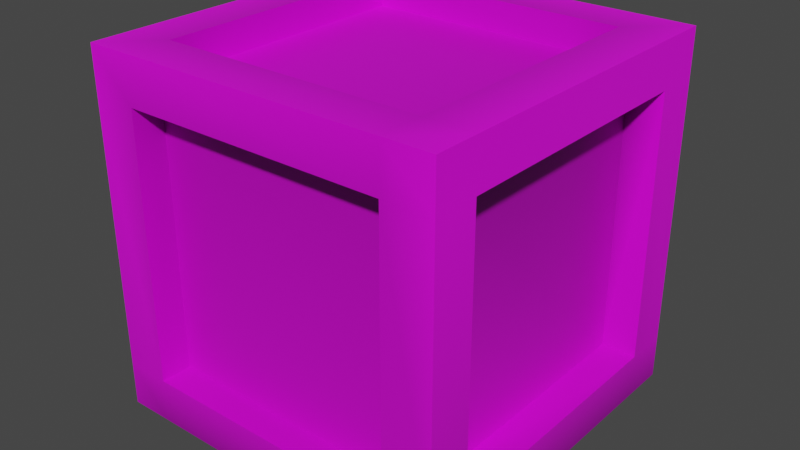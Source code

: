 # Source: box.blend  (saved by Blender 2.90.8; exported with 4.5.12 LTS)
import bpy
from mathutils import Matrix  # noqa: F401  (used for matrix-valued properties, if any)

bpy.ops.wm.read_factory_settings(use_empty=True)
scene = bpy.context.scene
scene.name = 'Scene'

# ---- collections
col_collection = bpy.data.collections.new('Collection'); scene.collection.children.link(col_collection)

# ---- images (referenced by path relative to the original .blend; pixels are not part of the script)
import os
ASSET_DIR = os.environ.get("B2B_ASSET_DIR", "")  # directory of the original .blend (textures are referenced by path, not embedded)
HERE = os.path.dirname(os.path.abspath(__file__))  # packed textures are extracted next to this script under _unpacked/

def load_image(name, relpath, width, height, colorspace="sRGB"):
    """Load a texture the original file referenced (path relative to the .blend, or extracted next to this script)."""
    p = next((c for c in (os.path.join(HERE, relpath), os.path.join(ASSET_DIR, relpath)) if relpath and os.path.exists(c)), "")
    if p:
        img = bpy.data.images.load(p, check_existing=True)
        img.name = name
    else:  # same state as the original file: an image datablock whose file is absent (Cycles renders it pink)
        img = bpy.data.images.new(name, width, height)
        img.source = "FILE"
        img.filepath = "//" + (relpath or name)
    img.colorspace_settings.name = colorspace
    return img
img_box1_png_001 = load_image('box1.png.001', 'box1.png', 1024, 1024, 'sRGB')

# ---- materials (node trees are filled in below, after node groups)
mat_material_002 = bpy.data.materials.new('Material.002')
mat_material_002.use_transparent_shadow = False

# ---- material node trees
mat_material_002.use_nodes = True; mat_material_002.node_tree.nodes.clear()
_N = mat_material_002.node_tree.nodes; _L = mat_material_002.node_tree.links
n0 = _N.new('ShaderNodeBsdfPrincipled'); n0.name = 'Principled BSDF'; n0.location = (157, 300)
n0.distribution = 'GGX'
n0.subsurface_method = 'BURLEY'
n0.inputs[3].default_value = 1.45
n0.inputs[27].default_value = (0.0, 0.0, 0.0, 1.0)
n0.inputs[28].default_value = 1.0
n1 = _N.new('ShaderNodeOutputMaterial'); n1.name = 'Material Output'; n1.location = (447, 300)
n2 = _N.new('ShaderNodeTexImage'); n2.name = 'Image Texture'; n2.location = (-389, 300)
n2.image = img_box1_png_001
n2.interpolation = 'Closest'
n3 = _N.new('ShaderNodeVertexColor'); n3.name = 'Vertex Color'; n3.location = (-237, -44)
n4 = _N.new('ShaderNodeVectorMath'); n4.name = 'Vector Math'; n4.location = (-63, 272)
n4.operation = 'MULTIPLY'
_L.new(n0.outputs[0], n1.inputs[0])
_L.new(n2.outputs[0], n4.inputs[0])
_L.new(n4.outputs[0], n0.inputs[0])
_L.new(n3.outputs[0], n4.inputs[1])
n1.is_active_output = True

# ---- world
world_world = bpy.data.worlds.new('World'); scene.world = world_world
world_world.use_nodes = True; world_world.node_tree.nodes.clear()
_N = world_world.node_tree.nodes; _L = world_world.node_tree.links
n0 = _N.new('ShaderNodeOutputWorld'); n0.name = 'World Output'; n0.location = (300, 300)
n1 = _N.new('ShaderNodeBackground'); n1.name = 'Background'; n1.location = (10, 300)
n1.inputs[0].default_value = (0.05088, 0.05088, 0.05088, 1.0)
_L.new(n1.outputs[0], n0.inputs[0])
n0.is_active_output = True
world_world.color = (0.05088, 0.05088, 0.05088)
world_world.use_sun_shadow = False
world_world.sun_shadow_jitter_overblur = 0.0

# ---- meshes
me_cube_001 = bpy.data.meshes.new('Cube.001')
me_cube_001.from_pydata([(-0.5, -0.5, -0.5), (-0.5, -0.5, 0.5), (-0.5, 0.5, -0.5), (-0.5, 0.5, 0.5), (0.5, -0.5, -0.5), (0.5, -0.5, 0.5), (0.5, 0.5, -0.5), (0.5, 0.5, 0.5), (0.3644, 0.5, -0.5), (0.3644, 0.5, 0.5), (0.3644, -0.5, -0.5), (0.3644, -0.5, 0.5), (-0.5, -0.3737, -0.5), (-0.5, -0.3737, 0.5), (0.5, -0.3737, -0.5), (0.5, -0.3737, 0.5), (0.3644, -0.3737, 0.5), (0.3644, -0.3737, -0.5), (-0.5, 0.374, 0.5), (0.5, 0.374, -0.5), (-0.5, 0.374, -0.5), (0.5, 0.374, 0.5), (0.3644, 0.374, 0.5), (0.3644, 0.374, -0.5), (-0.3754, 0.5, -0.5), (-0.3754, -0.5, 0.5), (-0.3754, 0.5, 0.5), (-0.3754, -0.5, -0.5), (-0.3754, -0.3737, -0.5), (-0.3754, -0.3737, 0.5), (-0.3754, 0.374, 0.5), (-0.3754, 0.374, -0.5), (-0.5, -0.5, 0.3715), (-0.5, 0.5, 0.3715), (0.5, 0.5, 0.3715), (0.5, -0.5, 0.3715), (0.3644, -0.5, 0.3715), (0.3644, 0.5, 0.3715), (0.5, -0.3737, 0.3715), (-0.5, -0.3737, 0.3715), (0.5, 0.374, 0.3715), (-0.5, 0.374, 0.3715), (-0.3754, 0.5, 0.3715), (-0.3754, -0.5, 0.3715), (-0.5, 0.5, -0.3777), (0.5, 0.5, -0.3777), (0.5, -0.5, -0.3777), (0.3644, -0.5, -0.3777), (0.3644, 0.5, -0.3777), (0.5, -0.3737, -0.3777), (-0.5, -0.3737, -0.3777), (0.5, 0.374, -0.3777), (-0.5, 0.374, -0.3777), (-0.3754, 0.5, -0.3777), (-0.3754, -0.5, -0.3777), (-0.5, -0.5, -0.3777), (-0.3754, 0.374, -0.4156), (0.3644, 0.374, -0.4156), (0.3644, -0.3737, -0.4156), (-0.3754, -0.3737, -0.4156), (0.3644, 0.374, 0.4156), (-0.3754, 0.374, 0.4156), (-0.3754, -0.3737, 0.4156), (0.3644, -0.3737, 0.4156), (0.3644, -0.4122, -0.3777), (0.3644, -0.4122, 0.3715), (-0.3754, -0.4122, 0.3715), (-0.3754, -0.4122, -0.3777), (-0.4016, -0.3737, -0.3777), (-0.4016, -0.3737, 0.3715), (-0.4016, 0.374, 0.3715), (-0.4016, 0.374, -0.3777), (0.4016, 0.374, -0.3777), (0.4016, 0.374, 0.3715), (0.4016, -0.3737, 0.3715), (0.4016, -0.3737, -0.3777), (-0.3754, 0.4122, -0.3777), (-0.3754, 0.4122, 0.3715), (0.3644, 0.4122, 0.3715), (0.3644, 0.4122, -0.3777)], [], [(41, 18, 3, 33), (37, 9, 7, 34), (38, 15, 5, 35), (43, 25, 1, 32), (17, 14, 4, 10), (29, 13, 1, 25), (15, 16, 11, 5), (28, 17, 10, 27), (35, 5, 11, 36), (42, 26, 9, 37), (21, 22, 16, 15), (30, 18, 13, 29), (23, 19, 14, 17), (40, 21, 15, 38), (32, 1, 13, 39), (34, 7, 21, 40), (8, 6, 19, 23), (26, 3, 18, 30), (7, 9, 22, 21), (24, 8, 23, 31), (39, 13, 18, 41), (2, 24, 31, 20), (9, 26, 30, 22), (20, 31, 28, 12), (33, 3, 26, 42), (12, 28, 27, 0), (16, 29, 25, 11), (36, 11, 25, 43), (44, 33, 42, 53), (45, 34, 40, 51), (55, 32, 39, 50), (46, 35, 36, 47), (54, 43, 32, 55), (49, 38, 35, 46), (48, 37, 34, 45), (52, 41, 33, 44), (20, 52, 44, 2), (8, 48, 45, 6), (14, 49, 46, 4), (27, 54, 55, 0), (4, 46, 47, 10), (24, 53, 48, 8), (19, 51, 49, 14), (0, 55, 50, 12), (6, 45, 51, 19), (12, 50, 52, 20), (2, 44, 53, 24), (10, 47, 54, 27), (56, 57, 58, 59), (23, 57, 56, 31), (17, 58, 57, 23), (28, 59, 58, 17), (31, 56, 59, 28), (60, 61, 62, 63), (30, 61, 60, 22), (29, 62, 61, 30), (16, 63, 62, 29), (22, 60, 63, 16), (64, 65, 66, 67), (36, 65, 64, 47), (43, 66, 65, 36), (54, 67, 66, 43), (47, 64, 67, 54), (68, 69, 70, 71), (39, 69, 68, 50), (41, 70, 69, 39), (52, 71, 70, 41), (50, 68, 71, 52), (72, 73, 74, 75), (40, 73, 72, 51), (38, 74, 73, 40), (49, 75, 74, 38), (51, 72, 75, 49), (76, 77, 78, 79), (42, 77, 76, 53), (37, 78, 77, 42), (48, 79, 78, 37), (53, 76, 79, 48)])
_uv = me_cube_001.uv_layers.new(name='UVMap')
_uv.uv.foreach_set('vector', [0.874, 0.8715, 0.874, 1.0, 1.0, 1.0, 1.0, 0.8715, 0.8644, 0.8715, 0.8644, 1.0, 1.0, 1.0, 1.0, 0.8715, 0.1263, 0.8715, 0.1263, 1.0, 0.0, 1.0, 0.0, 0.8715, 0.1246, 0.8715, 0.1246, 1.0, 0.0, 1.0, 0.0, 0.8715, 0.8644, 0.1263, 1.0, 0.1263, 1.0, 0.0, 0.8644, 0.0, 0.1246, 0.1263, 0.0, 0.1263, 0.0, 0.0, 0.1246, 0.0, 1.0, 0.1263, 0.8644, 0.1263, 0.8644, 0.0, 1.0, 0.0, 0.1246, 0.1263, 0.8644, 0.1263, 0.8644, 0.0, 0.1246, 0.0, 1.0, 0.8715, 1.0, 1.0, 0.8644, 1.0, 0.8644, 0.8715, 0.1246, 0.8715, 0.1246, 1.0, 0.8644, 1.0, 0.8644, 0.8715, 1.0, 0.874, 0.8644, 0.874, 0.8644, 0.1263, 1.0, 0.1263, 0.1246, 0.874, 0.0, 0.874, 0.0, 0.1263, 0.1246, 0.1263, 0.8644, 0.874, 1.0, 0.874, 1.0, 0.1263, 0.8644, 0.1263, 0.874, 0.8715, 0.874, 1.0, 0.1263, 1.0, 0.1263, 0.8715, 0.0, 0.8715, 0.0, 1.0, 0.1263, 1.0, 0.1263, 0.8715, 1.0, 0.8715, 1.0, 1.0, 0.874, 1.0, 0.874, 0.8715, 0.8644, 1.0, 1.0, 1.0, 1.0, 0.874, 0.8644, 0.874, 0.1246, 1.0, 0.0, 1.0, 0.0, 0.874, 0.1246, 0.874, 1.0, 1.0, 0.8644, 1.0, 0.8644, 0.874, 1.0, 0.874, 0.1246, 1.0, 0.8644, 1.0, 0.8644, 0.874, 0.1246, 0.874, 0.1263, 0.8715, 0.1263, 1.0, 0.874, 1.0, 0.874, 0.8715, 0.0, 1.0, 0.1246, 1.0, 0.1246, 0.874, 0.0, 0.874, 0.8644, 1.0, 0.1246, 1.0, 0.1246, 0.874, 0.8644, 0.874, 0.0, 0.874, 0.1246, 0.874, 0.1246, 0.1263, 0.0, 0.1263, 0.0, 0.8715, 0.0, 1.0, 0.1246, 1.0, 0.1246, 0.8715, 0.0, 0.1263, 0.1246, 0.1263, 0.1246, 0.0, 0.0, 0.0, 0.8644, 0.1263, 0.1246, 0.1263, 0.1246, 0.0, 0.8644, 0.0, 0.8644, 0.8715, 0.8644, 1.0, 0.1246, 1.0, 0.1246, 0.8715, 0.0, 0.1223, 0.0, 0.8715, 0.1246, 0.8715, 0.1246, 0.1223, 1.0, 0.1223, 1.0, 0.8715, 0.874, 0.8715, 0.874, 0.1223, 0.0, 0.1223, 0.0, 0.8715, 0.1263, 0.8715, 0.1263, 0.1223, 1.0, 0.1223, 1.0, 0.8715, 0.8644, 0.8715, 0.8644, 0.1223, 0.1246, 0.1223, 0.1246, 0.8715, 0.0, 0.8715, 0.0, 0.1223, 0.1263, 0.1223, 0.1263, 0.8715, 0.0, 0.8715, 0.0, 0.1223, 0.8644, 0.1223, 0.8644, 0.8715, 1.0, 0.8715, 1.0, 0.1223, 0.874, 0.1223, 0.874, 0.8715, 1.0, 0.8715, 1.0, 0.1223, 0.874, 0.0, 0.874, 0.1223, 1.0, 0.1223, 1.0, 0.0, 0.8644, 0.0, 0.8644, 0.1223, 1.0, 0.1223, 1.0, 0.0, 0.1263, 0.0, 0.1263, 0.1223, 0.0, 0.1223, 0.0, 0.0, 0.1246, 0.0, 0.1246, 0.1223, 0.0, 0.1223, 0.0, 0.0, 1.0, 0.0, 1.0, 0.1223, 0.8644, 0.1223, 0.8644, 0.0, 0.1246, 0.0, 0.1246, 0.1223, 0.8644, 0.1223, 0.8644, 0.0, 0.874, 0.0, 0.874, 0.1223, 0.1263, 0.1223, 0.1263, 0.0, 0.0, 0.0, 0.0, 0.1223, 0.1263, 0.1223, 0.1263, 0.0, 1.0, 0.0, 1.0, 0.1223, 0.874, 0.1223, 0.874, 0.0, 0.1263, 0.0, 0.1263, 0.1223, 0.874, 0.1223, 0.874, 0.0, 0.0, 0.0, 0.0, 0.1223, 0.1246, 0.1223, 0.1246, 0.0, 0.8644, 0.0, 0.8644, 0.1223, 0.1246, 0.1223, 0.1246, 0.0, 0.1246, 0.874, 0.8644, 0.874, 0.8644, 0.1263, 0.1246, 0.1263, 0.8728, 0.8966, 0.8728, 0.9861, 0.1231, 0.9861, 0.1231, 0.8966, 0.1231, 0.8966, 0.1231, 0.9861, 0.8728, 0.9861, 0.8728, 0.8966, 0.1231, 0.8966, 0.1231, 0.9861, 0.8728, 0.9861, 0.8728, 0.8966, 0.8728, 0.8966, 0.8728, 0.9861, 0.1231, 0.9861, 0.1231, 0.8966, 0.8644, 0.874, 0.1246, 0.874, 0.1246, 0.1263, 0.8644, 0.1263, 0.1231, 0.9861, 0.1231, 0.8966, 0.8728, 0.8966, 0.8728, 0.9861, 0.1231, 0.9861, 0.1231, 0.8966, 0.8728, 0.8966, 0.8728, 0.9861, 0.8728, 0.9861, 0.8728, 0.8966, 0.1231, 0.8966, 0.1231, 0.9861, 0.8728, 0.9861, 0.8728, 0.8966, 0.1231, 0.8966, 0.1231, 0.9861, 0.8644, 0.1223, 0.8644, 0.8715, 0.1246, 0.8715, 0.1246, 0.1223, 0.8728, 0.9861, 0.8728, 0.8966, 0.1231, 0.8966, 0.1231, 0.9861, 0.1231, 0.8966, 0.1231, 0.9861, 0.8728, 0.9861, 0.8728, 0.8966, 0.1231, 0.9861, 0.1231, 0.8966, 0.8728, 0.8966, 0.8728, 0.9861, 0.8728, 0.8966, 0.8728, 0.9861, 0.1231, 0.9861, 0.1231, 0.8966, 0.1263, 0.1223, 0.1263, 0.8715, 0.874, 0.8715, 0.874, 0.1223, 0.8728, 0.9861, 0.8728, 0.8966, 0.1231, 0.8966, 0.1231, 0.9861, 0.8728, 0.9861, 0.8728, 0.8966, 0.1231, 0.8966, 0.1231, 0.9861, 0.1231, 0.9861, 0.1231, 0.8966, 0.8728, 0.8966, 0.8728, 0.9861, 0.1231, 0.9861, 0.1231, 0.8966, 0.8728, 0.8966, 0.8728, 0.9861, 0.874, 0.1223, 0.874, 0.8715, 0.1263, 0.8715, 0.1263, 0.1223, 0.8728, 0.8966, 0.8728, 0.9861, 0.1231, 0.9861, 0.1231, 0.8966, 0.1231, 0.8966, 0.1231, 0.9861, 0.8728, 0.9861, 0.8728, 0.8966, 0.1231, 0.8966, 0.1231, 0.9861, 0.8728, 0.9861, 0.8728, 0.8966, 0.8728, 0.8966, 0.8728, 0.9861, 0.1231, 0.9861, 0.1231, 0.8966, 0.1246, 0.1223, 0.1246, 0.8715, 0.8644, 0.8715, 0.8644, 0.1223, 0.8728, 0.8966, 0.8728, 0.9861, 0.1231, 0.9861, 0.1231, 0.8966, 0.8728, 0.9861, 0.8728, 0.8966, 0.1231, 0.8966, 0.1231, 0.9861, 0.1231, 0.8966, 0.1231, 0.9861, 0.8728, 0.9861, 0.8728, 0.8966, 0.1231, 0.9861, 0.1231, 0.8966, 0.8728, 0.8966, 0.8728, 0.9861])
_ca = me_cube_001.color_attributes.new('Col', 'BYTE_COLOR', 'CORNER')
_ca.data.foreach_set('color', [0.6795, 0.6795, 0.6795, 1.0, 1.0, 1.0, 1.0, 1.0, 1.0, 1.0, 1.0, 1.0, 1.0, 1.0, 1.0, 1.0, 0.6795, 0.6795, 0.6795, 1.0, 1.0, 1.0, 1.0, 1.0, 1.0, 1.0, 1.0, 1.0, 1.0, 1.0, 1.0, 1.0, 1.0, 1.0, 1.0, 1.0, 1.0, 1.0, 1.0, 1.0, 1.0, 1.0, 1.0, 1.0, 1.0, 1.0, 1.0, 1.0, 0.6795, 0.6795, 0.6795, 1.0, 1.0, 1.0, 1.0, 1.0, 1.0, 1.0, 1.0, 1.0, 1.0, 1.0, 1.0, 1.0, 0.159, 0.159, 0.159, 1.0, 0.3231, 0.3231, 0.3231, 1.0, 0.5149, 0.5149, 0.5149, 1.0, 0.3231, 0.3231, 0.3231, 1.0, 0.7011, 0.7011, 0.7011, 1.0, 1.0, 1.0, 1.0, 1.0, 1.0, 1.0, 1.0, 1.0, 1.0, 1.0, 1.0, 1.0, 1.0, 1.0, 1.0, 1.0, 0.6867, 0.6867, 0.6867, 1.0, 0.8879, 0.8879, 0.8879, 1.0, 1.0, 1.0, 1.0, 1.0, 0.1559, 0.1559, 0.1559, 1.0, 0.159, 0.159, 0.159, 1.0, 0.3231, 0.3231, 0.3231, 1.0, 0.3419, 0.3419, 0.3419, 1.0, 1.0, 1.0, 1.0, 1.0, 1.0, 1.0, 1.0, 1.0, 0.8879, 0.8879, 0.8879, 1.0, 0.6795, 0.6795, 0.6795, 1.0, 0.6795, 0.6795, 0.6795, 1.0, 1.0, 1.0, 1.0, 1.0, 1.0, 1.0, 1.0, 1.0, 0.6795, 0.6795, 0.6795, 1.0, 1.0, 1.0, 1.0, 1.0, 0.6795, 0.6795, 0.6795, 1.0, 0.6867, 0.6867, 0.6867, 1.0, 1.0, 1.0, 1.0, 1.0, 0.6939, 0.6939, 0.6939, 1.0, 1.0, 1.0, 1.0, 1.0, 1.0, 1.0, 1.0, 1.0, 0.7011, 0.7011, 0.7011, 1.0, 0.1559, 0.1559, 0.1559, 1.0, 0.3231, 0.3231, 0.3231, 1.0, 0.3231, 0.3231, 0.3231, 1.0, 0.159, 0.159, 0.159, 1.0, 1.0, 1.0, 1.0, 1.0, 1.0, 1.0, 1.0, 1.0, 1.0, 1.0, 1.0, 1.0, 1.0, 1.0, 1.0, 1.0, 1.0, 1.0, 1.0, 1.0, 1.0, 1.0, 1.0, 1.0, 1.0, 1.0, 1.0, 1.0, 0.7157, 0.7157, 0.7157, 1.0, 1.0, 1.0, 1.0, 1.0, 1.0, 1.0, 1.0, 1.0, 1.0, 1.0, 1.0, 1.0, 1.0, 1.0, 1.0, 1.0, 0.2623, 0.2623, 0.2623, 1.0, 0.3712, 0.3712, 0.3712, 1.0, 0.3231, 0.3231, 0.3231, 1.0, 0.1559, 0.1559, 0.1559, 1.0, 1.0, 1.0, 1.0, 1.0, 1.0, 1.0, 1.0, 1.0, 1.0, 1.0, 1.0, 1.0, 0.6939, 0.6939, 0.6939, 1.0, 1.0, 1.0, 1.0, 1.0, 1.0, 1.0, 1.0, 1.0, 0.6795, 0.6795, 0.6795, 1.0, 1.0, 1.0, 1.0, 1.0, 0.3231, 0.3231, 0.3231, 1.0, 0.2623, 0.2623, 0.2623, 1.0, 0.1559, 0.1559, 0.1559, 1.0, 0.1559, 0.1559, 0.1559, 1.0, 0.7157, 0.7157, 0.7157, 1.0, 1.0, 1.0, 1.0, 1.0, 1.0, 1.0, 1.0, 1.0, 0.6795, 0.6795, 0.6795, 1.0, 0.6514, 0.6514, 0.6514, 1.0, 0.3231, 0.3231, 0.3231, 1.0, 0.1559, 0.1559, 0.1559, 1.0, 0.227, 0.227, 0.227, 1.0, 1.0, 1.0, 1.0, 1.0, 1.0, 1.0, 1.0, 1.0, 0.6939, 0.6939, 0.6939, 1.0, 0.6795, 0.6795, 0.6795, 1.0, 0.227, 0.227, 0.227, 1.0, 0.1559, 0.1559, 0.1559, 1.0, 0.1559, 0.1559, 0.1559, 1.0, 0.5841, 0.5841, 0.5841, 1.0, 1.0, 1.0, 1.0, 1.0, 1.0, 1.0, 1.0, 1.0, 1.0, 1.0, 1.0, 1.0, 0.6795, 0.6795, 0.6795, 1.0, 0.5841, 0.5841, 0.5841, 1.0, 0.1559, 0.1559, 0.1559, 1.0, 0.3419, 0.3419, 0.3419, 1.0, 0.521, 0.521, 0.521, 1.0, 0.6867, 0.6867, 0.6867, 1.0, 0.7011, 0.7011, 0.7011, 1.0, 1.0, 1.0, 1.0, 1.0, 0.8879, 0.8879, 0.8879, 1.0, 0.6795, 0.6795, 0.6795, 1.0, 0.8879, 0.8879, 0.8879, 1.0, 1.0, 1.0, 1.0, 1.0, 0.6795, 0.6795, 0.6795, 1.0, 0.7758, 0.7758, 0.7758, 1.0, 1.0, 1.0, 1.0, 1.0, 0.6795, 0.6795, 0.6795, 1.0, 0.6867, 0.6867, 0.6867, 1.0, 0.7991, 0.7991, 0.7991, 1.0, 1.0, 1.0, 1.0, 1.0, 1.0, 1.0, 1.0, 1.0, 0.7305, 0.7305, 0.7305, 1.0, 0.7011, 0.7011, 0.7011, 1.0, 1.0, 1.0, 1.0, 1.0, 0.7157, 0.7157, 0.7157, 1.0, 0.6795, 0.6795, 0.6795, 1.0, 0.7084, 0.7084, 0.7084, 1.0, 1.0, 1.0, 1.0, 1.0, 0.6795, 0.6795, 0.6795, 1.0, 0.6867, 0.6867, 0.6867, 1.0, 0.7529, 0.7529, 0.7529, 1.0, 0.6795, 0.6795, 0.6795, 1.0, 1.0, 1.0, 1.0, 1.0, 0.7011, 0.7011, 0.7011, 1.0, 0.6867, 0.6867, 0.6867, 1.0, 1.0, 1.0, 1.0, 1.0, 1.0, 1.0, 1.0, 1.0, 0.7084, 0.7084, 0.7084, 1.0, 0.6795, 0.6795, 0.6795, 1.0, 0.6795, 0.6795, 0.6795, 1.0, 1.0, 1.0, 1.0, 1.0, 0.7991, 0.7991, 0.7991, 1.0, 0.6795, 0.6795, 0.6795, 1.0, 0.6795, 0.6795, 0.6795, 1.0, 1.0, 1.0, 1.0, 1.0, 0.7758, 0.7758, 0.7758, 1.0, 0.227, 0.227, 0.227, 1.0, 0.6795, 0.6795, 0.6795, 1.0, 0.7758, 0.7758, 0.7758, 1.0, 0.6514, 0.6514, 0.6514, 1.0, 0.2623, 0.2623, 0.2623, 1.0, 0.6795, 0.6795, 0.6795, 1.0, 0.7991, 0.7991, 0.7991, 1.0, 0.3712, 0.3712, 0.3712, 1.0, 0.3231, 0.3231, 0.3231, 1.0, 0.6867, 0.6867, 0.6867, 1.0, 0.7084, 0.7084, 0.7084, 1.0, 0.5149, 0.5149, 0.5149, 1.0, 0.3419, 0.3419, 0.3419, 1.0, 0.7529, 0.7529, 0.7529, 1.0, 0.7011, 0.7011, 0.7011, 1.0, 0.521, 0.521, 0.521, 1.0, 0.5149, 0.5149, 0.5149, 1.0, 0.7084, 0.7084, 0.7084, 1.0, 0.6867, 0.6867, 0.6867, 1.0, 0.3231, 0.3231, 0.3231, 1.0, 0.3231, 0.3231, 0.3231, 1.0, 0.6867, 0.6867, 0.6867, 1.0, 0.6795, 0.6795, 0.6795, 1.0, 0.2623, 0.2623, 0.2623, 1.0, 0.3231, 0.3231, 0.3231, 1.0, 0.7305, 0.7305, 0.7305, 1.0, 0.6867, 0.6867, 0.6867, 1.0, 0.3231, 0.3231, 0.3231, 1.0, 0.521, 0.521, 0.521, 1.0, 0.7011, 0.7011, 0.7011, 1.0, 0.6795, 0.6795, 0.6795, 1.0, 0.5841, 0.5841, 0.5841, 1.0, 0.3712, 0.3712, 0.3712, 1.0, 0.7991, 0.7991, 0.7991, 1.0, 0.7305, 0.7305, 0.7305, 1.0, 0.3231, 0.3231, 0.3231, 1.0, 0.5841, 0.5841, 0.5841, 1.0, 0.6795, 0.6795, 0.6795, 1.0, 0.6795, 0.6795, 0.6795, 1.0, 0.227, 0.227, 0.227, 1.0, 0.6514, 0.6514, 0.6514, 1.0, 0.7758, 0.7758, 0.7758, 1.0, 0.6867, 0.6867, 0.6867, 1.0, 0.3231, 0.3231, 0.3231, 1.0, 0.3231, 0.3231, 0.3231, 1.0, 0.6867, 0.6867, 0.6867, 1.0, 0.7529, 0.7529, 0.7529, 1.0, 0.3419, 0.3419, 0.3419, 1.0, 0.1559, 0.1559, 0.1559, 1.0, 0.1559, 0.1559, 0.1559, 1.0, 0.1559, 0.1559, 0.1559, 1.0, 0.1559, 0.1559, 0.1559, 1.0, 0.1559, 0.1559, 0.1559, 1.0, 0.1559, 0.1559, 0.1559, 1.0, 0.1559, 0.1559, 0.1559, 1.0, 0.1559, 0.1559, 0.1559, 1.0, 0.159, 0.159, 0.159, 1.0, 0.1559, 0.1559, 0.1559, 1.0, 0.1559, 0.1559, 0.1559, 1.0, 0.1559, 0.1559, 0.1559, 1.0, 0.1559, 0.1559, 0.1559, 1.0, 0.1559, 0.1559, 0.1559, 1.0, 0.1559, 0.1559, 0.1559, 1.0, 0.159, 0.159, 0.159, 1.0, 0.1559, 0.1559, 0.1559, 1.0, 0.1559, 0.1559, 0.1559, 1.0, 0.1559, 0.1559, 0.1559, 1.0, 0.1559, 0.1559, 0.1559, 1.0, 0.7084, 0.7084, 0.7084, 1.0, 0.8228, 0.8228, 0.8228, 1.0, 0.8388, 0.8388, 0.8388, 1.0, 0.6795, 0.6795, 0.6795, 1.0, 0.6939, 0.6939, 0.6939, 1.0, 0.8228, 0.8228, 0.8228, 1.0, 0.7084, 0.7084, 0.7084, 1.0, 0.6795, 0.6795, 0.6795, 1.0, 0.7011, 0.7011, 0.7011, 1.0, 0.8388, 0.8388, 0.8388, 1.0, 0.8228, 0.8228, 0.8228, 1.0, 0.6939, 0.6939, 0.6939, 1.0, 0.6867, 0.6867, 0.6867, 1.0, 0.6795, 0.6795, 0.6795, 1.0, 0.8388, 0.8388, 0.8388, 1.0, 0.7011, 0.7011, 0.7011, 1.0, 0.6795, 0.6795, 0.6795, 1.0, 0.7084, 0.7084, 0.7084, 1.0, 0.6795, 0.6795, 0.6795, 1.0, 0.6867, 0.6867, 0.6867, 1.0, 0.6939, 0.6939, 0.6939, 1.0, 0.5149, 0.5149, 0.5149, 1.0, 0.5271, 0.5271, 0.5271, 1.0, 0.6795, 0.6795, 0.6795, 1.0, 0.6795, 0.6795, 0.6795, 1.0, 0.5149, 0.5149, 0.5149, 1.0, 0.6939, 0.6939, 0.6939, 1.0, 0.6867, 0.6867, 0.6867, 1.0, 0.6795, 0.6795, 0.6795, 1.0, 0.5271, 0.5271, 0.5271, 1.0, 0.5149, 0.5149, 0.5149, 1.0, 0.6795, 0.6795, 0.6795, 1.0, 0.7529, 0.7529, 0.7529, 1.0, 0.6795, 0.6795, 0.6795, 1.0, 0.5271, 0.5271, 0.5271, 1.0, 0.6795, 0.6795, 0.6795, 1.0, 0.6867, 0.6867, 0.6867, 1.0, 0.6939, 0.6939, 0.6939, 1.0, 0.6795, 0.6795, 0.6795, 1.0, 0.7529, 0.7529, 0.7529, 1.0, 0.8308, 0.8308, 0.8308, 1.0, 0.4397, 0.4397, 0.4397, 1.0, 0.4125, 0.4125, 0.4125, 1.0, 0.6795, 0.6795, 0.6795, 1.0, 0.7157, 0.7157, 0.7157, 1.0, 0.4397, 0.4397, 0.4397, 1.0, 0.8308, 0.8308, 0.8308, 1.0, 0.6795, 0.6795, 0.6795, 1.0, 0.6795, 0.6795, 0.6795, 1.0, 0.4125, 0.4125, 0.4125, 1.0, 0.4397, 0.4397, 0.4397, 1.0, 0.7157, 0.7157, 0.7157, 1.0, 0.6795, 0.6795, 0.6795, 1.0, 0.6795, 0.6795, 0.6795, 1.0, 0.4125, 0.4125, 0.4125, 1.0, 0.6795, 0.6795, 0.6795, 1.0, 0.6795, 0.6795, 0.6795, 1.0, 0.8308, 0.8308, 0.8308, 1.0, 0.6795, 0.6795, 0.6795, 1.0, 0.6795, 0.6795, 0.6795, 1.0, 0.6939, 0.6939, 0.6939, 1.0, 0.3564, 0.3564, 0.3564, 1.0, 0.4072, 0.4072, 0.4072, 1.0, 0.8963, 0.8963, 0.8963, 1.0, 1.0, 1.0, 1.0, 1.0, 0.3564, 0.3564, 0.3564, 1.0, 0.6939, 0.6939, 0.6939, 1.0, 0.7305, 0.7305, 0.7305, 1.0, 1.0, 1.0, 1.0, 1.0, 0.4072, 0.4072, 0.4072, 1.0, 0.3564, 0.3564, 0.3564, 1.0, 1.0, 1.0, 1.0, 1.0, 0.6867, 0.6867, 0.6867, 1.0, 0.8963, 0.8963, 0.8963, 1.0, 0.4072, 0.4072, 0.4072, 1.0, 1.0, 1.0, 1.0, 1.0, 0.7305, 0.7305, 0.7305, 1.0, 0.6939, 0.6939, 0.6939, 1.0, 0.8963, 0.8963, 0.8963, 1.0, 0.6867, 0.6867, 0.6867, 1.0, 0.7157, 0.7157, 0.7157, 1.0, 0.5333, 0.5333, 0.5333, 1.0, 0.4233, 0.4233, 0.4233, 1.0, 0.7682, 0.7682, 0.7682, 1.0, 0.6795, 0.6795, 0.6795, 1.0, 0.5333, 0.5333, 0.5333, 1.0, 0.7157, 0.7157, 0.7157, 1.0, 0.6867, 0.6867, 0.6867, 1.0, 0.6795, 0.6795, 0.6795, 1.0, 0.4233, 0.4233, 0.4233, 1.0, 0.5333, 0.5333, 0.5333, 1.0, 0.6795, 0.6795, 0.6795, 1.0, 0.6795, 0.6795, 0.6795, 1.0, 0.7682, 0.7682, 0.7682, 1.0, 0.4233, 0.4233, 0.4233, 1.0, 0.6795, 0.6795, 0.6795, 1.0, 0.6867, 0.6867, 0.6867, 1.0, 0.7157, 0.7157, 0.7157, 1.0, 0.7682, 0.7682, 0.7682, 1.0, 0.6795, 0.6795, 0.6795, 1.0])
me_cube_001.materials.append(mat_material_002)
me_cube_001.use_remesh_fix_poles = True
me_cube_001.use_remesh_preserve_attributes = False
me_cube_001.use_mirror_vertex_groups = False
me_cube_001.use_paint_bone_selection = False
me_cube_001.use_paint_mask_vertex = True
me_cube_001.update()

# ---- objects
ob_cube_001 = bpy.data.objects.new('Cube.001', me_cube_001)

# ---- transforms, parenting, visibility, modifiers, constraints
ob_cube_001.location = (0.0, 0.0, 0.0)
ob_cube_001.lineart.crease_threshold = 0.0

# ---- collection membership
col_collection.objects.link(ob_cube_001)

# ---- scene / render settings (as saved in the file)
scene.frame_start = 1; scene.frame_end = 250; scene.frame_set(1)
scene.render.engine = 'BLENDER_EEVEE_NEXT'
scene.cycles.use_denoising = False
scene.cycles.samples = 128
scene.cycles.sampling_pattern = 'TABULATED_SOBOL'
scene.cycles.use_adaptive_sampling = False
scene.cycles.use_light_tree = False
scene.view_settings.view_transform = 'Filmic'
bpy.context.view_layer.update()

# ---- added for rendering (the .blend has no active camera and no usable light): camera, sun
cam_auto = bpy.data.cameras.new('AutoCamera')
cam_auto.lens = 50.0
cam_auto.sensor_width = 36.0
cam_auto.clip_end = 1000.0
ob_auto_camera = bpy.data.objects.new('AutoCamera', cam_auto)
scene.collection.objects.link(ob_auto_camera)
ob_auto_camera.location = (1.60254, -1.92304, 1.28203)
ob_auto_camera.rotation_euler = (1.09748, -7.21219e-08, 0.694738)
scene.camera = ob_auto_camera
light_auto_sun = bpy.data.lights.new('AutoSun', 'SUN')
light_auto_sun.energy = 3.0
light_auto_sun.angle = 0.0523599
ob_auto_sun = bpy.data.objects.new('AutoSun', light_auto_sun)
scene.collection.objects.link(ob_auto_sun)
ob_auto_sun.rotation_euler = (0.872665, 0.174533, 0.523599)
bpy.context.view_layer.update()
